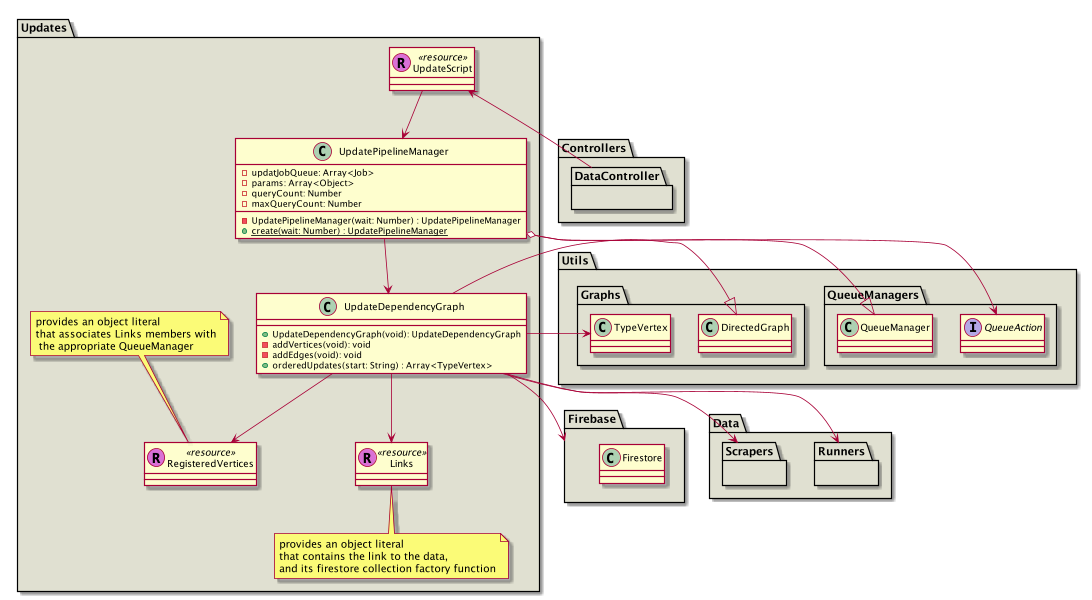

The diagram above was rendered by PlantUML. Its source (embedded in the PNG):
@startuml
package Utils #e0e0d1 {
    package QueueManagers #e0e0d1 {
        interface QueueAction
        class QueueManager
    }
    package Graphs #e0e0d1 {
        class DirectedGraph
        class TypeVertex
    }
}

package Controllers #e0e0d1 {
    package DataController #e0e0d1 {}
}

package Firebase #e0e0d1 {
    class Firestore
}

package Data #e0e0d1 {
    package Runners #e0e0d1 {}
    package Scrapers #e0e0d1 {}
}

package Updates #e0e0d1 {
    class UpdateDependencyGraph extends DirectedGraph{
        + UpdateDependencyGraph(void): UpdateDependencyGraph
        - addVertices(void): void
        - addEdges(void): void
        + orderedUpdates(start: String) : Array<TypeVertex>
    }

    class Links <<(R, orchid) resource>>{}
    note bottom of Links: provides an object literal\nthat contains the link to the data,\nand its firestore collection factory function

    class RegisteredVertices <<(R, orchid) resource>>
    note top of RegisteredVertices: provides an object literal\nthat associates Links members with\n the appropriate QueueManager
    UpdateDependencyGraph --> Links
    UpdateDependencyGraph --> RegisteredVertices

    UpdateDependencyGraph --> Runners
    UpdateDependencyGraph --> Scrapers
    UpdateDependencyGraph --> TypeVertex
    UpdateDependencyGraph --> Firebase

    class UpdatePipelineManager extends QueueManager {
        - updatJobQueue: Array<Job>
        - params: Array<Object>
        - queryCount: Number
        - maxQueryCount: Number
        - UpdatePipelineManager(wait: Number) : UpdatePipelineManager
        {static} + create(wait: Number) : UpdatePipelineManager
    }
    UpdatePipelineManager --> UpdateDependencyGraph
    UpdatePipelineManager o--> QueueAction

    class UpdateScript <<(R, Orchid) resource>>
    UpdateScript <-- DataController
    UpdateScript --> UpdatePipelineManager
}

@enduml